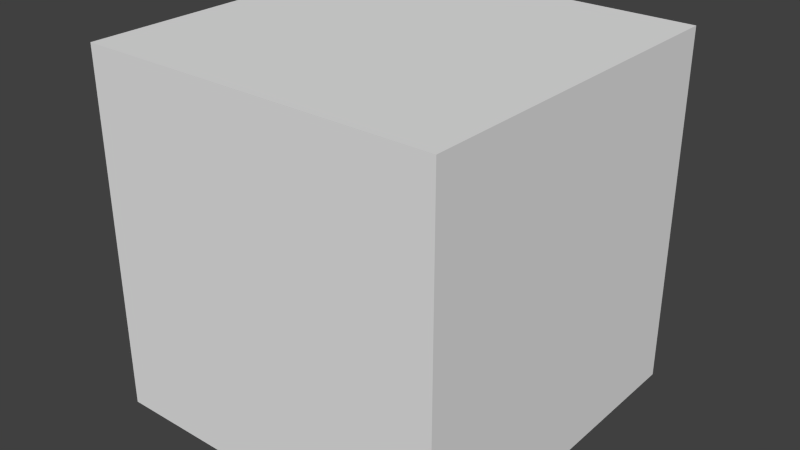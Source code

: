 # Source: box.blend  (saved by Blender 2.76.0; exported with 4.5.12 LTS)
import bpy
from mathutils import Matrix  # noqa: F401  (used for matrix-valued properties, if any)

bpy.ops.wm.read_factory_settings(use_empty=True)
scene = bpy.context.scene
scene.name = 'Scene'

# ---- collections
col_collection_1 = bpy.data.collections.new('Collection 1'); scene.collection.children.link(col_collection_1)

# ---- materials (node trees are filled in below, after node groups)
mat_material = bpy.data.materials.new('Material')
mat_material.alpha_threshold = 0.0
mat_material.use_transparent_shadow = False
mat_material.roughness = 0.5
mat_material.line_color = (0.0, 0.0, 0.0, 1.0)

# ---- material node trees

# ---- world
world_world = bpy.data.worlds.new('World'); scene.world = world_world
world_world.color = (0.05088, 0.05088, 0.05088)
world_world.use_sun_shadow = False
world_world.sun_shadow_jitter_overblur = 0.0
world_world.cycles.sampling_method = 'MANUAL'
world_world.cycles.sample_map_resolution = 256

# ---- meshes
me_cube = bpy.data.meshes.new('Cube')
me_cube.from_pydata([(1.0, 1.0, -1.0), (1.0, -1.0, -1.0), (-1.0, -1.0, -1.0), (-1.0, 1.0, -1.0), (1.0, 1.0, 1.0), (1.0, -1.0, 1.0), (-1.0, -1.0, 1.0), (-1.0, 1.0, 1.0)], [], [(0, 1, 2, 3), (4, 7, 6, 5), (0, 4, 5, 1), (1, 5, 6, 2), (2, 6, 7, 3), (4, 0, 3, 7)])
me_cube.materials.append(mat_material)
me_cube.use_remesh_preserve_volume = False
me_cube.use_remesh_preserve_attributes = False
me_cube.use_mirror_vertex_groups = False
me_cube.update()
arm_armature = bpy.data.armatures.new('Armature')  # bones are not reproduced

# ---- objects
ob_armature = bpy.data.objects.new('Armature', arm_armature)
ob_cube = bpy.data.objects.new('Cube', me_cube)

# ---- transforms, parenting, visibility, modifiers, constraints
ob_armature.location = (0.0, 0.0, 0.0)
ob_armature.lineart.crease_threshold = 0.0
ob_cube.parent = ob_armature
ob_cube.location = (0.0, 0.0, 0.0)
ob_cube.lock_rotations_4d = False
ob_cube.empty_display_type = 'ARROWS'
ob_cube.lineart.crease_threshold = 0.0
_vg = ob_cube.vertex_groups.new(name='Bone')
_vg.add([0, 1, 2, 3, 4, 5, 6, 7], 1.0, 'REPLACE')
_m = ob_cube.modifiers.new('Armature', 'ARMATURE')
_m.object = ob_armature

# ---- collection membership
col_collection_1.objects.link(ob_armature)
col_collection_1.objects.link(ob_cube)

# ---- scene / render settings (as saved in the file)
scene.frame_start = 1; scene.frame_end = 250; scene.frame_set(0)
scene.render.engine = 'BLENDER_EEVEE_NEXT'
scene.render.resolution_percentage = 50
scene.render.dither_intensity = 0.0
scene.cycles.use_denoising = False
scene.cycles.samples = 10
scene.cycles.sampling_pattern = 'TABULATED_SOBOL'
scene.cycles.light_sampling_threshold = 0.0
scene.cycles.use_adaptive_sampling = False
scene.cycles.use_light_tree = False
scene.cycles.blur_glossy = 0.0
scene.cycles.pixel_filter_type = 'GAUSSIAN'
scene.cycles.sample_clamp_indirect = 0.0
scene.view_settings.view_transform = 'Standard'
bpy.context.view_layer.update()

# ---- added for rendering (the .blend has no active camera and no usable light): camera, sun
cam_auto = bpy.data.cameras.new('AutoCamera')
cam_auto.lens = 50.0
cam_auto.sensor_width = 36.0
cam_auto.clip_end = 1000.0
ob_auto_camera = bpy.data.objects.new('AutoCamera', cam_auto)
scene.collection.objects.link(ob_auto_camera)
ob_auto_camera.location = (3.20507, -3.84609, 2.56406)
ob_auto_camera.rotation_euler = (1.09748, -7.21219e-08, 0.694738)
scene.camera = ob_auto_camera
light_auto_sun = bpy.data.lights.new('AutoSun', 'SUN')
light_auto_sun.energy = 3.0
light_auto_sun.angle = 0.0523599
ob_auto_sun = bpy.data.objects.new('AutoSun', light_auto_sun)
scene.collection.objects.link(ob_auto_sun)
ob_auto_sun.rotation_euler = (0.872665, 0.174533, 0.523599)
bpy.context.view_layer.update()
